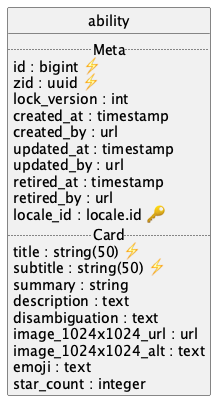

The diagram above was rendered by PlantUML. Its source (embedded in the PNG):
@startuml uml
skinparam monochrome true
skinparam linetype ortho
hide circle

entity ability {
  .. Meta ..
  id : bigint ⚡
  zid : uuid ⚡
  lock_version : int
  created_at : timestamp
  created_by : url
  updated_at : timestamp
  updated_by : url
  retired_at : timestamp
  retired_by : url
  locale_id : locale.id 🔑
  .. Card ..
  title : string(50) ⚡
  subtitle : string(50) ⚡
  summary : string
  description : text
  disambiguation : text
  image_1024x1024_url : url
  image_1024x1024_alt : text
  emoji : text
  star_count : integer
}

@enduml